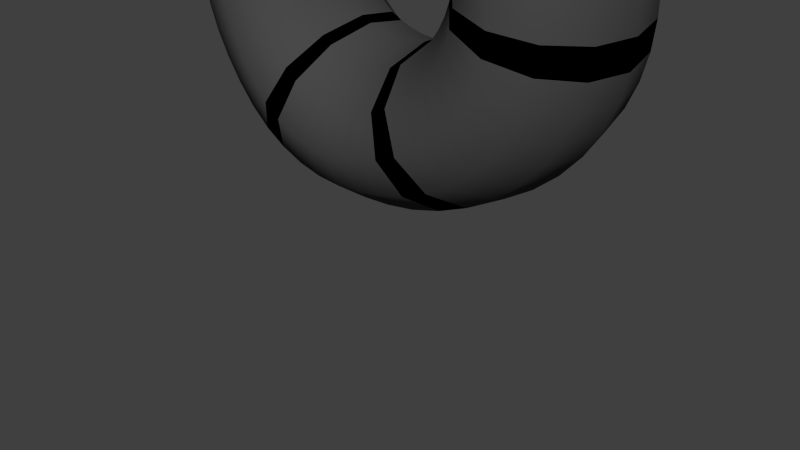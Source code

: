 # Source: LLTailSegment.blend  (saved by Blender 2.76.0; exported with 4.5.12 LTS)
import bpy
from mathutils import Matrix  # noqa: F401  (used for matrix-valued properties, if any)

bpy.ops.wm.read_factory_settings(use_empty=True)
scene = bpy.context.scene
scene.name = 'Scene'

# ---- collections
col_collection_1 = bpy.data.collections.new('Collection 1'); scene.collection.children.link(col_collection_1)

# ---- materials (node trees are filled in below, after node groups)
mat_lltail1 = bpy.data.materials.new('LLTail1')
mat_lltail1.alpha_threshold = 0.0
mat_lltail1.use_transparent_shadow = False
mat_lltail1.diffuse_color = (0.06681, 0.06681, 0.06681, 1.0)
mat_lltail1.roughness = 0.5
mat_lltail2 = bpy.data.materials.new('LLTail2')
mat_lltail2.alpha_threshold = 0.0
mat_lltail2.use_transparent_shadow = False
mat_lltail2.diffuse_color = (0.0, 0.0, 0.0, 1.0)
mat_lltail2.roughness = 0.5

# ---- material node trees

# ---- world
world_world = bpy.data.worlds.new('World'); scene.world = world_world
world_world.color = (0.05088, 0.05088, 0.05088)
world_world.use_sun_shadow = False
world_world.sun_shadow_jitter_overblur = 0.0
world_world.cycles.sampling_method = 'MANUAL'
world_world.cycles.sample_map_resolution = 256

# ---- meshes
me_torus = bpy.data.meshes.new('Torus')
me_torus.from_pydata([(1.51, -0.06606, -2.14e-09), (1.453, -0.06593, 0.1877), (1.288, -0.06677, 0.3348), (1.044, -0.06937, 0.3996), (0.7871, -0.07296, 0.3539), (0.5972, -0.0724, 0.205), (0.5292, -0.07097, -2.392e-09), (0.5972, -0.0724, -0.205), (0.7871, -0.07296, -0.3539), (1.044, -0.06937, -0.3996), (1.288, -0.06677, -0.3348), (1.453, -0.06593, -0.1877), (1.503, 0.1265, 1.738e-09), (1.443, 0.1189, 0.1919), (1.276, 0.09844, 0.3393), (1.036, 0.06585, 0.4034), (0.7841, 0.03028, 0.3564), (0.5969, 0.006337, 0.2064), (0.5295, -0.001358, -5.395e-09), (0.5969, 0.006337, -0.2064), (0.7841, 0.03028, -0.3564), (1.036, 0.06585, -0.4034), (1.276, 0.09844, -0.3393), (1.443, 0.1189, -0.1919), (1.473, 0.3328, 7.577e-09), (1.412, 0.3153, 0.1964), (1.244, 0.2662, 0.3441), (1.012, 0.2013, 0.4074), (0.7669, 0.1334, 0.3591), (0.585, 0.08501, 0.2078), (0.5191, 0.06823, -5.239e-09), (0.585, 0.08501, -0.2078), (0.7669, 0.1334, -0.3591), (1.012, 0.2013, -0.4074), (1.244, 0.2662, -0.3441), (1.412, 0.3153, -0.1964), (1.414, 0.5434, 1.277e-08), (1.355, 0.5165, 0.199), (1.196, 0.4419, 0.3493), (0.9693, 0.337, 0.4121), (0.7352, 0.2367, 0.3624), (0.5611, 0.164, 0.2093), (0.4978, 0.1383, 4.345e-10), (0.5611, 0.164, -0.2093), (0.7352, 0.2367, -0.3624), (0.9693, 0.337, -0.4121), (1.196, 0.4419, -0.3493), (1.355, 0.5165, -0.199), (1.326, 0.7486, 1.792e-08), (1.273, 0.7139, 0.2003), (1.125, 0.6166, 0.3532), (0.9113, 0.4788, 0.417), (0.6883, 0.3402, 0.3656), (0.5247, 0.2433, 0.2112), (0.4651, 0.2084, 1.447e-09), (0.5247, 0.2433, -0.2112), (0.6883, 0.3402, -0.3656), (0.9113, 0.4788, -0.417), (1.125, 0.6166, -0.3532), (1.273, 0.7139, -0.2003), (1.21, 0.9389, 2.119e-08), (1.163, 0.8976, 0.2006), (1.029, 0.7812, 0.355), (0.8341, 0.6148, 0.4201), (0.6279, 0.4429, 0.3688), (0.476, 0.3207, 0.2134), (0.4209, 0.2768, 3.231e-09), (0.476, 0.3207, -0.2134), (0.6279, 0.4429, -0.3688), (0.8341, 0.6148, -0.4201), (1.029, 0.7812, -0.355), (1.163, 0.8976, -0.2006), (1.073, 1.105, 2.632e-08), (1.031, 1.059, 0.2002), (0.912, 0.9272, 0.3549), (0.7388, 0.7375, 0.4212), (0.5545, 0.5399, 0.3715), (0.4158, 0.3933, 0.2155), (0.3657, 0.3413, 1.592e-08), (0.4158, 0.3933, -0.2155), (0.5545, 0.5399, -0.3715), (0.7388, 0.7375, -0.4212), (0.912, 0.9272, -0.3549), (1.031, 1.059, -0.2002), (0.9195, 1.243, 2.68e-08), (0.8828, 1.192, 0.1992), (0.7791, 1.049, 0.3536), (0.6283, 0.8418, 0.4204), (0.4685, 0.6232, 0.3725), (0.3462, 0.4593, 0.2173), (0.3012, 0.3991, 2.38e-08), (0.3462, 0.4593, -0.2173), (0.4685, 0.6232, -0.3725), (0.6283, 0.8418, -0.4204), (0.7791, 1.049, -0.3536), (0.8828, 1.192, -0.1992), (0.7517, 1.35, 3.696e-08), (0.7208, 1.297, 0.1975), (0.6339, 1.145, 0.3511), (0.5071, 0.9242, 0.4183), (0.3719, 0.6903, 0.372), (0.2692, 0.5128, 0.2175), (0.2314, 0.4474, 1.729e-08), (0.2692, 0.5128, -0.2175), (0.3719, 0.6903, -0.372), (0.5071, 0.9242, -0.4183), (0.6339, 1.145, -0.3511), (0.7208, 1.297, -0.1975), (0.5729, 1.427, 5.593e-08), (0.5484, 1.372, 0.1955), (0.4782, 1.215, 0.3479), (0.3762, 0.9849, 0.4155), (0.2676, 0.7395, 0.37), (0.1873, 0.5523, 0.2162), (0.1583, 0.4833, 2.786e-10), (0.1873, 0.5523, -0.2162), (0.2676, 0.7395, -0.37), (0.3762, 0.9849, -0.4155), (0.4782, 1.215, -0.3479), (0.5484, 1.372, -0.1955), (0.3859, 1.476, 5.014e-08), (0.3673, 1.42, 0.1933), (0.315, 1.259, 0.3444), (0.2382, 1.023, 0.4124), (0.1591, 0.7698, 0.3665), (0.1033, 0.5777, 0.2137), (0.08379, 0.5071, -4.467e-09), (0.1033, 0.5777, -0.2137), (0.1591, 0.7698, -0.3665), (0.2382, 1.023, -0.4124), (0.315, 1.259, -0.3444), (0.3673, 1.42, -0.1933), (0.191, 1.5, 3.738e-08), (0.179, 1.442, 0.1922), (0.1444, 1.279, 0.3417), (0.09553, 1.039, 0.4084), (0.04947, 0.7818, 0.3617), (0.01971, 0.5892, 0.2101), (0.009828, 0.5189, 6.166e-09), (0.01971, 0.5892, -0.2101), (0.04947, 0.7818, -0.3617), (0.09553, 1.039, -0.4084), (0.1444, 1.279, -0.3417), (0.179, 1.442, -0.1922), (-0.01377, 1.503, 3.991e-08), (-0.01785, 1.442, 0.1925), (-0.03031, 1.274, 0.3394), (-0.04691, 1.033, 0.4032), (-0.05839, 0.7772, 0.3557), (-0.06206, 0.588, 0.2059), (-0.06243, 0.5196, 6.299e-09), (-0.06206, 0.588, -0.2059), (-0.05839, 0.7772, -0.3557), (-0.04691, 1.033, -0.4032), (-0.03031, 1.274, -0.3394), (-0.01785, 1.442, -0.1925), (-0.2249, 1.482, 4.099e-08), (-0.2182, 1.418, 0.1932), (-0.2033, 1.247, 0.3372), (-0.1851, 1.007, 0.3972), (-0.1623, 0.7583, 0.3493), (-0.1409, 0.5756, 0.2016), (-0.1323, 0.5102, -3.247e-09), (-0.1409, 0.5756, -0.2016), (-0.1623, 0.7583, -0.3493), (-0.1851, 1.007, -0.3972), (-0.2033, 1.247, -0.3372), (-0.2182, 1.418, -0.1932), (-0.4331, 1.434, 3.732e-08), (-0.417, 1.372, 0.1924), (-0.3738, 1.202, 0.3347), (-0.3181, 0.9671, 0.3914), (-0.2617, 0.7278, 0.3432), (-0.2168, 0.5533, 0.1978), (-0.1999, 0.4914, 4.943e-09), (-0.2168, 0.5533, -0.1978), (-0.2617, 0.7278, -0.3432), (-0.3181, 0.9671, -0.3914), (-0.3738, 1.202, -0.3347), (-0.417, 1.372, -0.1924), (-0.6259, 1.358, 3.453e-08), (-0.6025, 1.3, 0.1895), (-0.5379, 1.14, 0.3308), (-0.4474, 0.9153, 0.3864), (-0.3573, 0.6872, 0.3381), (-0.2903, 0.522, 0.1949), (-0.2655, 0.4638, 1.21e-08), (-0.2903, 0.522, -0.1949), (-0.3573, 0.6872, -0.3381), (-0.4474, 0.9153, -0.3864), (-0.5379, 1.14, -0.3308), (-0.6025, 1.3, -0.1895), (-0.7972, 1.26, 3.758e-08), (-0.7679, 1.207, 0.1856), (-0.6866, 1.06, 0.3257), (-0.5712, 0.8517, 0.382), (-0.4499, 0.6374, 0.3343), (-0.361, 0.4826, 0.1929), (-0.3285, 0.4281, 7.273e-09), (-0.361, 0.4826, -0.1929), (-0.4499, 0.6374, -0.3343), (-0.5712, 0.8517, -0.382), (-0.6866, 1.06, -0.3257), (-0.7679, 1.207, -0.1856), (-0.9466, 1.144, 4.336e-08), (-0.9126, 1.097, 0.1818), (-0.8173, 0.9636, 0.3203), (-0.6804, 0.7744, 0.3775), (-0.5366, 0.5789, 0.3315), (-0.4271, 0.436, 0.1915), (-0.3875, 0.3855, 6.706e-10), (-0.4271, 0.436, -0.1915), (-0.5366, 0.5789, -0.3315), (-0.6804, 0.7744, -0.3775), (-0.8173, 0.9636, -0.3203), (-0.9126, 1.097, -0.1818), (-1.075, 1.013, 3.598e-08), (-1.037, 0.9713, 0.1786), (-0.9296, 0.8537, 0.3157), (-0.774, 0.6851, 0.3734), (-0.6093, 0.5114, 0.3282), (-0.4851, 0.3845, 0.1901), (-0.4392, 0.3388, -5.258e-09), (-0.4851, 0.3845, -0.1901), (-0.6093, 0.5114, -0.3282), (-0.774, 0.6851, -0.3734), (-0.9296, 0.8537, -0.3157), (-1.037, 0.9713, -0.1786), (-1.185, 0.8693, 2.355e-08), (-1.143, 0.8332, 0.1764), (-1.024, 0.7313, 0.3122), (-0.8507, 0.5858, 0.3695), (-0.6674, 0.4369, 0.3245), (-0.5305, 0.3291, 0.1879), (-0.4804, 0.2903, -6.515e-09), (-0.5305, 0.3291, -0.1879), (-0.6674, 0.4369, -0.3245), (-0.8507, 0.5858, -0.3695), (-1.024, 0.7313, -0.3122), (-1.143, 0.8332, -0.1764), (-1.277, 0.7138, 1.801e-08), (-1.23, 0.6836, 0.1754), (-1.099, 0.5988, 0.3097), (-0.9106, 0.4788, 0.366), (-0.7121, 0.3572, 0.3208), (-0.5652, 0.2702, 0.1853), (-0.5118, 0.2392, 2.341e-09), (-0.5652, 0.2702, -0.1853), (-0.7121, 0.3572, -0.3208), (-0.9106, 0.4788, -0.366), (-1.099, 0.5988, -0.3097), (-1.23, 0.6836, -0.1754), (-1.35, 0.5488, 1.384e-08), (-1.298, 0.5249, 0.1757), (-1.156, 0.4587, 0.3085), (-0.9546, 0.3659, 0.3631), (-0.7445, 0.273, 0.3175), (-0.5904, 0.2076, 0.1827), (-0.5349, 0.1846, 5.621e-09), (-0.5904, 0.2076, -0.1827), (-0.7445, 0.273, -0.3175), (-0.9546, 0.3659, -0.3631), (-1.156, 0.4587, -0.3085), (-1.298, 0.5249, -0.1757), (-1.405, 0.3742, 9.45e-09), (-1.349, 0.3578, 0.177), (-1.196, 0.3121, 0.3084), (-0.9838, 0.248, 0.3609), (-0.7656, 0.1848, 0.3146), (-0.6068, 0.1416, 0.1807), (-0.55, 0.1268, 2.56e-09), (-0.6068, 0.1416, -0.1807), (-0.7656, 0.1848, -0.3146), (-0.9838, 0.248, -0.3609), (-1.196, 0.3121, -0.3084), (-1.349, 0.3578, -0.177), (-1.442, 0.1897, 4.816e-09), (-1.382, 0.1815, 0.1782), (-1.22, 0.1588, 0.3091), (-0.9993, 0.1258, 0.3594), (-0.7763, 0.09329, 0.3125), (-0.6151, 0.07332, 0.1797), (-0.5567, 0.06701, 2.587e-09), (-0.6151, 0.07332, -0.1797), (-0.7763, 0.09329, -0.3125), (-0.9993, 0.1258, -0.3594), (-1.22, 0.1588, -0.3091), (-1.382, 0.1815, -0.1782), (-1.454, 1.173e-07, 5.056e-11), (-1.394, -1.159e-05, 0.1786), (-1.229, -0.0003645, 0.3096), (-1.003, -0.0007719, 0.3587), (-0.7778, -0.001065, 0.3116), (-0.6138, 0.001391, 0.1796), (-0.5537, 0.003238, 9.544e-10), (-0.6138, 0.00139, -0.1796), (-0.7778, -0.001065, -0.3116), (-1.003, -0.000772, -0.3587), (-1.229, -0.0003646, -0.3096), (-1.394, -1.162e-05, -0.1786), (-1.442, -0.1898, -4.717e-09), (-1.382, -0.182, 0.1786), (-1.218, -0.1605, 0.3098), (-0.9936, -0.1308, 0.3586), (-0.7677, -0.09963, 0.3113), (-0.6004, -0.07746, 0.1793), (-0.5403, -0.06877, -4.022e-09), (-0.6004, -0.07746, -0.1793), (-0.7677, -0.09963, -0.3113), (-0.9936, -0.1308, -0.3586), (-1.218, -0.1605, -0.3098), (-1.382, -0.182, -0.1786), (-1.405, -0.3764, -9.404e-09), (-1.347, -0.3608, 0.1786), (-1.186, -0.3184, 0.3101), (-0.9671, -0.2603, 0.3585), (-0.741, -0.2032, 0.3102), (-0.5766, -0.1609, 0.1784), (-0.5188, -0.1457, -7.542e-09), (-0.5766, -0.1609, -0.1784), (-0.741, -0.2032, -0.3102), (-0.9671, -0.2603, -0.3585), (-1.186, -0.3184, -0.3101), (-1.347, -0.3608, -0.1786), (-1.344, -0.5567, -1.393e-08), (-1.287, -0.534, 0.1791), (-1.133, -0.4715, 0.3106), (-0.9167, -0.3878, 0.3575), (-0.7003, -0.3049, 0.3085), (-0.5456, -0.2432, 0.1774), (-0.4905, -0.2213, -9.447e-09), (-0.5456, -0.2432, -0.1774), (-0.7003, -0.3049, -0.3085), (-0.9167, -0.3878, -0.3575), (-1.133, -0.4715, -0.3106), (-1.287, -0.534, -0.1791), (-1.258, -0.7298, -1.828e-08), (-1.204, -0.6998, 0.1803), (-1.053, -0.6184, 0.3107), (-0.8478, -0.5086, 0.3558), (-0.6509, -0.3992, 0.3072), (-0.5085, -0.3199, 0.1766), (-0.4571, -0.2915, -1.669e-08), (-0.5085, -0.3199, -0.1766), (-0.6509, -0.3992, -0.3072), (-0.8478, -0.5086, -0.3558), (-1.053, -0.6184, -0.3107), (-1.204, -0.6998, -0.1803), (-1.144, -0.8918, -2.235e-08), (-1.092, -0.8543, 0.1804), (-0.9528, -0.7536, 0.3092), (-0.7722, -0.6186, 0.3546), (-0.5945, -0.4848, 0.3063), (-0.4653, -0.3884, 0.176), (-0.4186, -0.3538, -1.51e-08), (-0.4653, -0.3884, -0.176), (-0.5945, -0.4848, -0.3063), (-0.7722, -0.6186, -0.3546), (-0.9528, -0.7536, -0.3092), (-1.092, -0.8543, -0.1804), (-1.009, -1.033, -2.592e-08), (-0.9645, -0.9899, 0.1786), (-0.8468, -0.8736, 0.3071), (-0.6891, -0.7172, 0.3539), (-0.531, -0.5616, 0.3059), (-0.416, -0.4493, 0.1757), (-0.3744, -0.4087, 3.906e-09), (-0.416, -0.4493, -0.1757), (-0.531, -0.5616, -0.3059), (-0.6891, -0.7172, -0.3539), (-0.8468, -0.8736, -0.3071), (-0.9645, -0.9899, -0.1786), (-0.8669, -1.154, -2.896e-08), (-0.8307, -1.107, 0.1763), (-0.7322, -0.979, 0.3056), (-0.5965, -0.8038, 0.3535), (-0.4597, -0.6291, 0.3055), (-0.3603, -0.5026, 0.1756), (-0.3244, -0.4567, 7.417e-09), (-0.3603, -0.5026, -0.1756), (-0.4597, -0.6291, -0.3055), (-0.5965, -0.8038, -0.3535), (-0.7322, -0.979, -0.3056), (-0.8307, -1.107, -0.1763), (-0.7126, -1.259, -3.317e-08), (-0.6845, -1.208, 0.1748), (-0.6057, -1.069, 0.3047), (-0.4937, -0.8774, 0.353), (-0.3803, -0.6863, 0.3049), (-0.2983, -0.5479, 0.1753), (-0.2686, -0.4975, -6.139e-09), (-0.2983, -0.5479, -0.1753), (-0.3803, -0.6863, -0.3049), (-0.4937, -0.8774, -0.353), (-0.6057, -1.069, -0.3047), (-0.6845, -1.208, -0.1748), (-0.5444, -1.342, -3.607e-08), (-0.5239, -1.289, 0.1736), (-0.4654, -1.142, 0.3035), (-0.3811, -0.9367, 0.352), (-0.294, -0.7323, 0.3038), (-0.2309, -0.5845, 0.1748), (-0.2081, -0.5306, -1.324e-08), (-0.2309, -0.5845, -0.1748), (-0.294, -0.7323, -0.3038), (-0.3811, -0.9367, -0.352), (-0.4654, -1.142, -0.3035), (-0.5239, -1.289, -0.1736), (-0.3673, -1.402, -3.755e-08), (-0.3536, -1.347, 0.1726), (-0.3153, -1.194, 0.3016), (-0.2605, -0.9801, 0.3501), (-0.2029, -0.7662, 0.3025), (-0.1602, -0.6116, 0.1742), (-0.1447, -0.5551, -1.306e-08), (-0.1602, -0.6116, -0.1742), (-0.2029, -0.7662, -0.3025), (-0.2605, -0.9801, -0.3501), (-0.3153, -1.194, -0.3016), (-0.3536, -1.347, -0.1726), (-0.188, -1.436, -3.761e-08), (-0.1811, -1.38, 0.1713), (-0.163, -1.224, 0.2991), (-0.137, -1.006, 0.3476), (-0.1097, -0.7877, 0.3012), (-0.0886, -0.6286, 0.1736), (-0.08087, -0.5705, -1.031e-08), (-0.0886, -0.6286, -0.1736), (-0.1097, -0.7877, -0.3012), (-0.137, -1.006, -0.3476), (-0.163, -1.224, -0.2991), (-0.1811, -1.38, -0.1713), (-0.01132, -1.446, -3.625e-08), (-0.01213, -1.39, 0.1702), (-0.01364, -1.233, 0.2968), (-0.01563, -1.016, 0.3451), (-0.01768, -0.7966, 0.3), (-0.01866, -0.6355, 0.1733), (-0.01885, -0.5766, -1.282e-08), (-0.01866, -0.6355, -0.1733), (-0.01768, -0.7966, -0.3), (-0.01563, -1.016, -0.3451), (-0.01364, -1.233, -0.2968), (-0.01213, -1.39, -0.1702), (0.1584, -1.435, -3.596e-08), (0.1507, -1.379, 0.1695), (0.1294, -1.224, 0.2955), (0.1, -1.01, 0.3436), (0.07017, -0.7929, 0.2994), (0.04865, -0.6324, 0.1732), (0.04119, -0.5738, -1.431e-08), (0.04865, -0.6324, -0.1732), (0.07017, -0.7929, -0.2994), (0.1, -1.01, -0.3436), (0.1294, -1.224, -0.2955), (0.1507, -1.379, -0.1695), (0.3223, -1.405, -3.52e-08), (0.3075, -1.35, 0.1704), (0.2667, -1.198, 0.2965), (0.2105, -0.9885, 0.3444), (0.1542, -0.7758, 0.2996), (0.1146, -0.6188, 0.1726), (0.1009, -0.5628, -1.403e-08), (0.1146, -0.6188, -0.1726), (0.1542, -0.7758, -0.2996), (0.2105, -0.9885, -0.3444), (0.2667, -1.198, -0.2965), (0.3075, -1.35, -0.1704), (0.4885, -1.357, -3.396e-08), (0.466, -1.303, 0.1736), (0.4047, -1.154, 0.3009), (0.321, -0.9503, 0.3479), (0.2382, -0.7442, 0.3009), (0.1802, -0.5966, 0.1725), (0.1606, -0.5441, -1.357e-08), (0.1802, -0.5966, -0.1725), (0.2382, -0.7442, -0.3009), (0.321, -0.9503, -0.3479), (0.4047, -1.154, -0.3009), (0.466, -1.303, -0.1736), (0.6639, -1.284, -3.209e-08), (0.6332, -1.231, 0.1784), (0.5491, -1.088, 0.3073), (0.4355, -0.8941, 0.3534), (0.3235, -0.7031, 0.3045), (0.2462, -0.5663, 0.1736), (0.2199, -0.5178, -1.292e-08), (0.2462, -0.5663, -0.1736), (0.3235, -0.7031, -0.3045), (0.4355, -0.8941, -0.3534), (0.5491, -1.088, -0.3073), (0.6332, -1.231, -0.1784), (0.8439, -1.181, -2.947e-08), (0.8036, -1.132, 0.1821), (0.6963, -1.001, 0.313), (0.5512, -0.8278, 0.3604), (0.409, -0.6544, 0.3102), (0.3114, -0.5288, 0.1764), (0.278, -0.484, -4.288e-09), (0.3114, -0.5288, -0.1764), (0.409, -0.6544, -0.3102), (0.5512, -0.8278, -0.3604), (0.6963, -1.001, -0.313), (0.8036, -1.132, -0.1821), (1.014, -1.052, -3.9e-08), (0.9663, -1.011, 0.1834), (0.838, -0.9022, 0.3172), (0.6638, -0.7533, 0.3679), (0.4922, -0.5986, 0.3175), (0.374, -0.4845, 0.181), (0.3332, -0.4433, 8.416e-09), (0.374, -0.4845, -0.181), (0.4922, -0.5986, -0.3175), (0.6638, -0.7533, -0.3679), (0.838, -0.9022, -0.3172), (0.9663, -1.011, -0.1834), (1.162, -0.9082, -3.222e-08), (1.11, -0.877, 0.183), (0.968, -0.7916, 0.3204), (0.7694, -0.668, 0.3752), (0.5708, -0.5345, 0.3258), (0.4323, -0.433, 0.1867), (0.3838, -0.3957, 1.267e-08), (0.4323, -0.433, -0.1867), (0.5708, -0.5345, -0.3258), (0.7694, -0.668, -0.3752), (0.968, -0.7916, -0.3204), (1.11, -0.877, -0.183), (1.285, -0.7543, -5.269e-09), (1.231, -0.7318, 0.1826), (1.08, -0.6674, 0.3232), (0.863, -0.5702, 0.3818), (0.6423, -0.4602, 0.3343), (0.4845, -0.3736, 0.1926), (0.4285, -0.3412, 7.689e-09), (0.4845, -0.3736, -0.1926), (0.6423, -0.4602, -0.3343), (0.863, -0.5702, -0.3818), (1.08, -0.6674, -0.3232), (1.231, -0.7318, -0.1826), (1.379, -0.5923, -2.288e-08), (1.325, -0.5768, 0.1823), (1.169, -0.5314, 0.3252), (0.941, -0.4594, 0.3876), (0.7027, -0.3747, 0.3417), (0.5284, -0.3052, 0.1975), (0.4666, -0.279, 5.204e-10), (0.5284, -0.3052, -0.1975), (0.7027, -0.3747, -0.3417), (0.941, -0.4594, -0.3876), (1.169, -0.5314, -0.3252), (1.325, -0.5768, -0.1823), (1.446, -0.4252, -4.585e-08), (1.392, -0.4148, 0.1827), (1.234, -0.3844, 0.3276), (0.9991, -0.3364, 0.3925), (0.7475, -0.2786, 0.3473), (0.5627, -0.23, 0.201), (0.4974, -0.2112, -1.029e-09), (0.5627, -0.23, -0.201), (0.7475, -0.2786, -0.3473), (0.9991, -0.3364, -0.3925), (1.234, -0.3844, -0.3276), (1.392, -0.4148, -0.1827), (1.49, -0.25, -2.173e-08), (1.435, -0.2448, 0.1845), (1.274, -0.2289, 0.3309), (1.033, -0.2048, 0.3963), (0.775, -0.1763, 0.351), (0.5858, -0.1515, 0.2033), (0.5185, -0.1411, 1.412e-09), (0.5858, -0.1515, -0.2033), (0.775, -0.1763, -0.351), (1.033, -0.2048, -0.3963), (1.274, -0.2289, -0.3309), (1.435, -0.2448, -0.1845)], [], [(0, 12, 13, 1), (1, 13, 14, 2), (2, 14, 15, 3), (3, 15, 16, 4), (4, 16, 17, 5), (5, 17, 18, 6), (6, 18, 19, 7), (7, 19, 20, 8), (8, 20, 21, 9), (9, 21, 22, 10), (10, 22, 23, 11), (0, 11, 23, 12), (12, 24, 25, 13), (13, 25, 26, 14), (14, 26, 27, 15), (15, 27, 28, 16), (16, 28, 29, 17), (17, 29, 30, 18), (18, 30, 31, 19), (19, 31, 32, 20), (20, 32, 33, 21), (21, 33, 34, 22), (22, 34, 35, 23), (23, 35, 24, 12), (24, 36, 37, 25), (25, 37, 38, 26), (26, 38, 39, 27), (27, 39, 40, 28), (28, 40, 41, 29), (29, 41, 42, 30), (30, 42, 43, 31), (31, 43, 44, 32), (32, 44, 45, 33), (33, 45, 46, 34), (34, 46, 47, 35), (35, 47, 36, 24), (36, 48, 49, 37), (37, 49, 50, 38), (38, 50, 51, 39), (39, 51, 52, 40), (40, 52, 53, 41), (41, 53, 54, 42), (42, 54, 55, 43), (43, 55, 56, 44), (44, 56, 57, 45), (45, 57, 58, 46), (46, 58, 59, 47), (47, 59, 48, 36), (48, 60, 61, 49), (49, 61, 62, 50), (50, 62, 63, 51), (51, 63, 64, 52), (52, 64, 65, 53), (53, 65, 66, 54), (54, 66, 67, 55), (55, 67, 68, 56), (56, 68, 69, 57), (57, 69, 70, 58), (58, 70, 71, 59), (59, 71, 60, 48), (60, 72, 73, 61), (61, 73, 74, 62), (62, 74, 75, 63), (63, 75, 76, 64), (64, 76, 77, 65), (65, 77, 78, 66), (66, 78, 79, 67), (67, 79, 80, 68), (68, 80, 81, 69), (69, 81, 82, 70), (70, 82, 83, 71), (71, 83, 72, 60), (72, 84, 85, 73), (73, 85, 86, 74), (74, 86, 87, 75), (75, 87, 88, 76), (76, 88, 89, 77), (77, 89, 90, 78), (78, 90, 91, 79), (79, 91, 92, 80), (80, 92, 93, 81), (81, 93, 94, 82), (82, 94, 95, 83), (83, 95, 84, 72), (84, 96, 97, 85), (85, 97, 98, 86), (86, 98, 99, 87), (87, 99, 100, 88), (88, 100, 101, 89), (89, 101, 102, 90), (90, 102, 103, 91), (91, 103, 104, 92), (92, 104, 105, 93), (93, 105, 106, 94), (94, 106, 107, 95), (95, 107, 96, 84), (96, 108, 109, 97), (97, 109, 110, 98), (98, 110, 111, 99), (99, 111, 112, 100), (100, 112, 113, 101), (101, 113, 114, 102), (102, 114, 115, 103), (103, 115, 116, 104), (104, 116, 117, 105), (105, 117, 118, 106), (106, 118, 119, 107), (107, 119, 108, 96), (108, 120, 121, 109), (109, 121, 122, 110), (110, 122, 123, 111), (111, 123, 124, 112), (112, 124, 125, 113), (113, 125, 126, 114), (114, 126, 127, 115), (115, 127, 128, 116), (116, 128, 129, 117), (117, 129, 130, 118), (118, 130, 131, 119), (119, 131, 120, 108), (120, 132, 133, 121), (121, 133, 134, 122), (122, 134, 135, 123), (123, 135, 136, 124), (124, 136, 137, 125), (125, 137, 138, 126), (126, 138, 139, 127), (127, 139, 140, 128), (128, 140, 141, 129), (129, 141, 142, 130), (130, 142, 143, 131), (131, 143, 132, 120), (132, 144, 145, 133), (133, 145, 146, 134), (134, 146, 147, 135), (135, 147, 148, 136), (136, 148, 149, 137), (137, 149, 150, 138), (138, 150, 151, 139), (139, 151, 152, 140), (140, 152, 153, 141), (141, 153, 154, 142), (142, 154, 155, 143), (143, 155, 144, 132), (144, 156, 157, 145), (145, 157, 158, 146), (146, 158, 159, 147), (147, 159, 160, 148), (148, 160, 161, 149), (149, 161, 162, 150), (150, 162, 163, 151), (151, 163, 164, 152), (152, 164, 165, 153), (153, 165, 166, 154), (154, 166, 167, 155), (155, 167, 156, 144), (156, 168, 169, 157), (157, 169, 170, 158), (158, 170, 171, 159), (159, 171, 172, 160), (160, 172, 173, 161), (161, 173, 174, 162), (162, 174, 175, 163), (163, 175, 176, 164), (164, 176, 177, 165), (165, 177, 178, 166), (166, 178, 179, 167), (167, 179, 168, 156), (168, 180, 181, 169), (169, 181, 182, 170), (170, 182, 183, 171), (171, 183, 184, 172), (172, 184, 185, 173), (173, 185, 186, 174), (174, 186, 187, 175), (175, 187, 188, 176), (176, 188, 189, 177), (177, 189, 190, 178), (178, 190, 191, 179), (179, 191, 180, 168), (180, 192, 193, 181), (181, 193, 194, 182), (182, 194, 195, 183), (183, 195, 196, 184), (184, 196, 197, 185), (185, 197, 198, 186), (186, 198, 199, 187), (187, 199, 200, 188), (188, 200, 201, 189), (189, 201, 202, 190), (190, 202, 203, 191), (191, 203, 192, 180), (192, 204, 205, 193), (193, 205, 206, 194), (194, 206, 207, 195), (195, 207, 208, 196), (196, 208, 209, 197), (197, 209, 210, 198), (198, 210, 211, 199), (199, 211, 212, 200), (200, 212, 213, 201), (201, 213, 214, 202), (202, 214, 215, 203), (203, 215, 204, 192), (204, 216, 217, 205), (205, 217, 218, 206), (206, 218, 219, 207), (207, 219, 220, 208), (208, 220, 221, 209), (209, 221, 222, 210), (210, 222, 223, 211), (211, 223, 224, 212), (212, 224, 225, 213), (213, 225, 226, 214), (214, 226, 227, 215), (215, 227, 216, 204), (216, 228, 229, 217), (217, 229, 230, 218), (218, 230, 231, 219), (219, 231, 232, 220), (220, 232, 233, 221), (221, 233, 234, 222), (222, 234, 235, 223), (223, 235, 236, 224), (224, 236, 237, 225), (225, 237, 238, 226), (226, 238, 239, 227), (227, 239, 228, 216), (228, 240, 241, 229), (229, 241, 242, 230), (230, 242, 243, 231), (231, 243, 244, 232), (232, 244, 245, 233), (233, 245, 246, 234), (234, 246, 247, 235), (235, 247, 248, 236), (236, 248, 249, 237), (237, 249, 250, 238), (238, 250, 251, 239), (239, 251, 240, 228), (240, 252, 253, 241), (241, 253, 254, 242), (242, 254, 255, 243), (243, 255, 256, 244), (244, 256, 257, 245), (245, 257, 258, 246), (246, 258, 259, 247), (247, 259, 260, 248), (248, 260, 261, 249), (249, 261, 262, 250), (250, 262, 263, 251), (251, 263, 252, 240), (252, 264, 265, 253), (253, 265, 266, 254), (254, 266, 267, 255), (255, 267, 268, 256), (256, 268, 269, 257), (257, 269, 270, 258), (258, 270, 271, 259), (259, 271, 272, 260), (260, 272, 273, 261), (261, 273, 274, 262), (262, 274, 275, 263), (263, 275, 264, 252), (264, 276, 277, 265), (265, 277, 278, 266), (266, 278, 279, 267), (267, 279, 280, 268), (268, 280, 281, 269), (269, 281, 282, 270), (270, 282, 283, 271), (271, 283, 284, 272), (272, 284, 285, 273), (273, 285, 286, 274), (274, 286, 287, 275), (275, 287, 276, 264), (276, 288, 289, 277), (277, 289, 290, 278), (278, 290, 291, 279), (279, 291, 292, 280), (280, 292, 293, 281), (281, 293, 294, 282), (282, 294, 295, 283), (283, 295, 296, 284), (284, 296, 297, 285), (285, 297, 298, 286), (286, 298, 299, 287), (287, 299, 288, 276), (288, 300, 301, 289), (289, 301, 302, 290), (290, 302, 303, 291), (291, 303, 304, 292), (292, 304, 305, 293), (293, 305, 306, 294), (294, 306, 307, 295), (295, 307, 308, 296), (296, 308, 309, 297), (297, 309, 310, 298), (298, 310, 311, 299), (299, 311, 300, 288), (300, 312, 313, 301), (301, 313, 314, 302), (302, 314, 315, 303), (303, 315, 316, 304), (304, 316, 317, 305), (305, 317, 318, 306), (306, 318, 319, 307), (307, 319, 320, 308), (308, 320, 321, 309), (309, 321, 322, 310), (310, 322, 323, 311), (311, 323, 312, 300), (312, 324, 325, 313), (313, 325, 326, 314), (314, 326, 327, 315), (315, 327, 328, 316), (316, 328, 329, 317), (317, 329, 330, 318), (318, 330, 331, 319), (319, 331, 332, 320), (320, 332, 333, 321), (321, 333, 334, 322), (322, 334, 335, 323), (323, 335, 324, 312), (324, 336, 337, 325), (325, 337, 338, 326), (326, 338, 339, 327), (327, 339, 340, 328), (328, 340, 341, 329), (329, 341, 342, 330), (330, 342, 343, 331), (331, 343, 344, 332), (332, 344, 345, 333), (333, 345, 346, 334), (334, 346, 347, 335), (335, 347, 336, 324), (336, 348, 349, 337), (337, 349, 350, 338), (338, 350, 351, 339), (339, 351, 352, 340), (340, 352, 353, 341), (341, 353, 354, 342), (342, 354, 355, 343), (343, 355, 356, 344), (344, 356, 357, 345), (345, 357, 358, 346), (346, 358, 359, 347), (347, 359, 348, 336), (348, 360, 361, 349), (349, 361, 362, 350), (350, 362, 363, 351), (351, 363, 364, 352), (352, 364, 365, 353), (353, 365, 366, 354), (354, 366, 367, 355), (355, 367, 368, 356), (356, 368, 369, 357), (357, 369, 370, 358), (358, 370, 371, 359), (359, 371, 360, 348), (360, 372, 373, 361), (361, 373, 374, 362), (362, 374, 375, 363), (363, 375, 376, 364), (364, 376, 377, 365), (365, 377, 378, 366), (366, 378, 379, 367), (367, 379, 380, 368), (368, 380, 381, 369), (369, 381, 382, 370), (370, 382, 383, 371), (371, 383, 372, 360), (372, 384, 385, 373), (373, 385, 386, 374), (374, 386, 387, 375), (375, 387, 388, 376), (376, 388, 389, 377), (377, 389, 390, 378), (378, 390, 391, 379), (379, 391, 392, 380), (380, 392, 393, 381), (381, 393, 394, 382), (382, 394, 395, 383), (383, 395, 384, 372), (384, 396, 397, 385), (385, 397, 398, 386), (386, 398, 399, 387), (387, 399, 400, 388), (388, 400, 401, 389), (389, 401, 402, 390), (390, 402, 403, 391), (391, 403, 404, 392), (392, 404, 405, 393), (393, 405, 406, 394), (394, 406, 407, 395), (395, 407, 396, 384), (396, 408, 409, 397), (397, 409, 410, 398), (398, 410, 411, 399), (399, 411, 412, 400), (400, 412, 413, 401), (401, 413, 414, 402), (402, 414, 415, 403), (403, 415, 416, 404), (404, 416, 417, 405), (405, 417, 418, 406), (406, 418, 419, 407), (407, 419, 408, 396), (408, 420, 421, 409), (409, 421, 422, 410), (410, 422, 423, 411), (411, 423, 424, 412), (412, 424, 425, 413), (413, 425, 426, 414), (414, 426, 427, 415), (415, 427, 428, 416), (416, 428, 429, 417), (417, 429, 430, 418), (418, 430, 431, 419), (419, 431, 420, 408), (420, 432, 433, 421), (421, 433, 434, 422), (422, 434, 435, 423), (423, 435, 436, 424), (424, 436, 437, 425), (425, 437, 438, 426), (426, 438, 439, 427), (427, 439, 440, 428), (428, 440, 441, 429), (429, 441, 442, 430), (430, 442, 443, 431), (431, 443, 432, 420), (432, 444, 445, 433), (433, 445, 446, 434), (434, 446, 447, 435), (435, 447, 448, 436), (436, 448, 449, 437), (437, 449, 450, 438), (438, 450, 451, 439), (439, 451, 452, 440), (440, 452, 453, 441), (441, 453, 454, 442), (442, 454, 455, 443), (443, 455, 444, 432), (444, 456, 457, 445), (445, 457, 458, 446), (446, 458, 459, 447), (447, 459, 460, 448), (448, 460, 461, 449), (449, 461, 462, 450), (450, 462, 463, 451), (451, 463, 464, 452), (452, 464, 465, 453), (453, 465, 466, 454), (454, 466, 467, 455), (455, 467, 456, 444), (456, 468, 469, 457), (457, 469, 470, 458), (458, 470, 471, 459), (459, 471, 472, 460), (460, 472, 473, 461), (461, 473, 474, 462), (462, 474, 475, 463), (463, 475, 476, 464), (464, 476, 477, 465), (465, 477, 478, 466), (466, 478, 479, 467), (467, 479, 468, 456), (468, 480, 481, 469), (469, 481, 482, 470), (470, 482, 483, 471), (471, 483, 484, 472), (472, 484, 485, 473), (473, 485, 486, 474), (474, 486, 487, 475), (475, 487, 488, 476), (476, 488, 489, 477), (477, 489, 490, 478), (478, 490, 491, 479), (479, 491, 480, 468), (480, 492, 493, 481), (481, 493, 494, 482), (482, 494, 495, 483), (483, 495, 496, 484), (484, 496, 497, 485), (485, 497, 498, 486), (486, 498, 499, 487), (487, 499, 500, 488), (488, 500, 501, 489), (489, 501, 502, 490), (490, 502, 503, 491), (491, 503, 492, 480), (492, 504, 505, 493), (493, 505, 506, 494), (494, 506, 507, 495), (495, 507, 508, 496), (496, 508, 509, 497), (497, 509, 510, 498), (498, 510, 511, 499), (499, 511, 512, 500), (500, 512, 513, 501), (501, 513, 514, 502), (502, 514, 515, 503), (503, 515, 504, 492), (504, 516, 517, 505), (505, 517, 518, 506), (506, 518, 519, 507), (507, 519, 520, 508), (508, 520, 521, 509), (509, 521, 522, 510), (510, 522, 523, 511), (511, 523, 524, 512), (512, 524, 525, 513), (513, 525, 526, 514), (514, 526, 527, 515), (515, 527, 516, 504), (516, 528, 529, 517), (517, 529, 530, 518), (518, 530, 531, 519), (519, 531, 532, 520), (520, 532, 533, 521), (521, 533, 534, 522), (522, 534, 535, 523), (523, 535, 536, 524), (524, 536, 537, 525), (525, 537, 538, 526), (526, 538, 539, 527), (527, 539, 528, 516), (528, 540, 541, 529), (529, 541, 542, 530), (530, 542, 543, 531), (531, 543, 544, 532), (532, 544, 545, 533), (533, 545, 546, 534), (534, 546, 547, 535), (535, 547, 548, 536), (536, 548, 549, 537), (537, 549, 550, 538), (538, 550, 551, 539), (539, 551, 540, 528), (540, 552, 553, 541), (541, 553, 554, 542), (542, 554, 555, 543), (543, 555, 556, 544), (544, 556, 557, 545), (545, 557, 558, 546), (546, 558, 559, 547), (547, 559, 560, 548), (548, 560, 561, 549), (549, 561, 562, 550), (550, 562, 563, 551), (551, 563, 552, 540), (552, 564, 565, 553), (553, 565, 566, 554), (554, 566, 567, 555), (555, 567, 568, 556), (556, 568, 569, 557), (557, 569, 570, 558), (558, 570, 571, 559), (559, 571, 572, 560), (560, 572, 573, 561), (561, 573, 574, 562), (562, 574, 575, 563), (563, 575, 564, 552), (564, 0, 1, 565), (565, 1, 2, 566), (566, 2, 3, 567), (567, 3, 4, 568), (568, 4, 5, 569), (569, 5, 6, 570), (570, 6, 7, 571), (571, 7, 8, 572), (572, 8, 9, 573), (573, 9, 10, 574), (574, 10, 11, 575), (575, 11, 0, 564)])
me_torus.polygons.foreach_set('use_smooth', [True] * 576)
me_torus.polygons.foreach_set('material_index', [0, 0, 0, 0, 0, 0, 0, 0, 0, 0, 0, 0, 0, 0, 0, 0, 0, 0, 0, 0, 0, 0, 0, 0, 0, 0, 0, 0, 0, 0, 0, 0, 0, 0, 0, 0, 1, 1, 1, 1, 1, 1, 1, 1, 1, 1, 1, 1, 0, 0, 0, 0, 0, 0, 0, 0, 0, 0, 0, 0, 0, 0, 0, 0, 0, 0, 0, 0, 0, 0, 0, 0, 0, 0, 0, 0, 0, 0, 0, 0, 0, 0, 0, 0, 0, 0, 0, 0, 0, 0, 0, 0, 0, 0, 0, 0, 0, 0, 0, 0, 0, 0, 0, 0, 0, 0, 0, 0, 0, 0, 0, 0, 0, 0, 0, 0, 0, 0, 0, 0, 1, 1, 1, 1, 1, 1, 1, 1, 1, 1, 1, 1, 0, 0, 0, 0, 0, 0, 0, 0, 0, 0, 0, 0, 0, 0, 0, 0, 0, 0, 0, 0, 0, 0, 0, 0, 0, 0, 0, 0, 0, 0, 0, 0, 0, 0, 0, 0, 0, 0, 0, 0, 0, 0, 0, 0, 0, 0, 0, 0, 1, 1, 1, 1, 1, 1, 1, 1, 1, 1, 1, 1, 0, 0, 0, 0, 0, 0, 0, 0, 0, 0, 0, 0, 0, 0, 0, 0, 0, 0, 0, 0, 0, 0, 0, 0, 0, 0, 0, 0, 0, 0, 0, 0, 0, 0, 0, 0, 0, 0, 0, 0, 0, 0, 0, 0, 0, 0, 0, 0, 0, 0, 0, 0, 0, 0, 0, 0, 0, 0, 0, 0, 0, 0, 0, 0, 0, 0, 0, 0, 0, 0, 0, 0, 1, 1, 1, 1, 1, 1, 1, 1, 1, 1, 1, 1, 0, 0, 0, 0, 0, 0, 0, 0, 0, 0, 0, 0, 0, 0, 0, 0, 0, 0, 0, 0, 0, 0, 0, 0, 0, 0, 0, 0, 0, 0, 0, 0, 0, 0, 0, 0, 0, 0, 0, 0, 0, 0, 0, 0, 0, 0, 0, 0, 0, 0, 0, 0, 0, 0, 0, 0, 0, 0, 0, 0, 0, 0, 0, 0, 0, 0, 0, 0, 0, 0, 0, 0, 1, 1, 1, 1, 1, 1, 1, 1, 1, 1, 1, 1, 0, 0, 0, 0, 0, 0, 0, 0, 0, 0, 0, 0, 0, 0, 0, 0, 0, 0, 0, 0, 0, 0, 0, 0, 0, 0, 0, 0, 0, 0, 0, 0, 0, 0, 0, 0, 0, 0, 0, 0, 0, 0, 0, 0, 0, 0, 0, 0, 0, 0, 0, 0, 0, 0, 0, 0, 0, 0, 0, 0, 0, 0, 0, 0, 0, 0, 0, 0, 0, 0, 0, 0, 1, 1, 1, 1, 1, 1, 1, 1, 1, 1, 1, 1, 0, 0, 0, 0, 0, 0, 0, 0, 0, 0, 0, 0, 0, 0, 0, 0, 0, 0, 0, 0, 0, 0, 0, 0, 0, 0, 0, 0, 0, 0, 0, 0, 0, 0, 0, 0, 0, 0, 0, 0, 0, 0, 0, 0, 0, 0, 0, 0, 0, 0, 0, 0, 0, 0, 0, 0, 0, 0, 0, 0, 0, 0, 0, 0, 0, 0, 0, 0, 0, 0, 0, 0, 0, 0, 0, 0, 0, 0, 0, 0, 0, 0, 0, 0, 1, 1, 1, 1, 1, 1, 1, 1, 1, 1, 1, 1, 0, 0, 0, 0, 0, 0, 0, 0, 0, 0, 0, 0, 0, 0, 0, 0, 0, 0, 0, 0, 0, 0, 0, 0, 0, 0, 0, 0, 0, 0, 0, 0, 0, 0, 0, 0])
me_torus.materials.append(mat_lltail1)
me_torus.materials.append(mat_lltail2)
me_torus.use_remesh_preserve_volume = False
me_torus.use_remesh_preserve_attributes = False
me_torus.use_mirror_vertex_groups = False
me_torus.update()
arm_armature_001 = bpy.data.armatures.new('Armature.001')  # bones are not reproduced

# ---- objects
ob_armature = bpy.data.objects.new('Armature', arm_armature_001)
ob_torus = bpy.data.objects.new('Torus', me_torus)

# ---- transforms, parenting, visibility, modifiers, constraints
ob_armature.location = (0.0, 0.0, 0.0)
ob_armature.lineart.crease_threshold = 0.0
ob_torus.parent = ob_armature
ob_torus.location = (0.0, 0.0, 0.0)
ob_torus.rotation_euler = (1.571, 1.571, 0.0)
ob_torus.scale = (2.222, 2.222, 3.631)
ob_torus.lineart.crease_threshold = 0.0
_vg = ob_torus.vertex_groups.new(name='Bone')
_vg.add([0, 1, 2, 3, 4, 5, 6, 7, 8, 9, 10, 11, 12, 13, 14, 15, 16, 17, 18, 19, 20, 21, 22, 23, 24, 25, 26, 27, 28, 29, 30, 31, 32, 33, 34, 35, 36, 37, 38, 39, 40, 41, 42, 43, 44, 45, 46, 47, 48, 49, 50, 51, 52, 53, 54, 55, 56, 57, 58, 59, 60, 61, 62, 63, 64, 65, 66, 67, 68, 69, 70, 71, 72, 73, 74, 75, 76, 77, 78, 79, 80, 81, 82, 83, 84, 85, 86, 87, 88, 89, 90, 91, 92, 93, 94, 95, 96, 97, 98, 99, 100, 101, 102, 103, 104, 105, 106, 107, 108, 109, 110, 111, 112, 113, 114, 115, 116, 117, 118, 119, 120, 121, 122, 123, 124, 125, 126, 127, 128, 129, 130, 131, 132, 133, 134, 135, 136, 137, 138, 139, 140, 141, 142, 143, 144, 145, 146, 147, 148, 149, 150, 151, 152, 153, 154, 155, 156, 157, 158, 159, 160, 161, 162, 163, 164, 165, 166, 167, 168, 169, 170, 171, 172, 173, 174, 175, 176, 177, 178, 179, 180, 181, 182, 183, 184, 185, 186, 187, 188, 189, 190, 191, 192, 193, 194, 195, 196, 197, 198, 199, 200, 201, 202, 203, 204, 205, 206, 207, 208, 209, 210, 211, 212, 213, 214, 215, 216, 217, 218, 219, 220, 221, 222, 223, 224, 225, 226, 227, 228, 229, 230, 231, 232, 233, 234, 235, 236, 237, 238, 239, 240, 241, 242, 243, 244, 245, 246, 247, 248, 249, 250, 251, 252, 253, 254, 255, 256, 257, 258, 259, 260, 261, 262, 263, 264, 265, 266, 267, 268, 269, 270, 271, 272, 273, 274, 275, 276, 277, 278, 279, 280, 281, 282, 283, 284, 285, 286, 287, 288, 289, 290, 291, 292, 293, 294, 295, 296, 297, 298, 299, 300, 301, 302, 303, 304, 305, 306, 307, 308, 309, 310, 311, 312, 313, 314, 315, 316, 317, 318, 319, 320, 321, 322, 323, 324, 325, 326, 327, 328, 329, 330, 331, 332, 333, 334, 335, 336, 337, 338, 339, 340, 341, 342, 343, 344, 345, 346, 347, 348, 349, 350, 351, 352, 353, 354, 355, 356, 357, 358, 359, 360, 361, 362, 363, 364, 365, 366, 367, 368, 369, 370, 371, 372, 373, 374, 375, 376, 377, 378, 379, 380, 381, 382, 383, 384, 385, 386, 387, 388, 389, 390, 391, 392, 393, 394, 395, 396, 397, 398, 399, 400, 401, 402, 403, 404, 405, 406, 407, 408, 409, 410, 411, 412, 413, 414, 415, 416, 417, 418, 419, 420, 421, 422, 423, 424, 425, 426, 427, 428, 429, 430, 431, 432, 433, 434, 435, 436, 437, 438, 439, 440, 441, 442, 443, 444, 445, 446, 447, 448, 449, 450, 451, 452, 453, 454, 455, 456, 457, 458, 459, 460, 461, 462, 463, 464, 465, 466, 467, 468, 469, 470, 471, 472, 473, 474, 475, 476, 477, 478, 479, 480, 481, 482, 483, 484, 485, 486, 487, 488, 489, 490, 491, 492, 493, 494, 495, 496, 497, 498, 499, 500, 501, 502, 503, 504, 505, 506, 507, 508, 509, 510, 511, 512, 513, 514, 515, 516, 517, 518, 519, 520, 521, 522, 523, 524, 525, 526, 527, 528, 529, 530, 531, 532, 533, 534, 535, 536, 537, 538, 539, 540, 541, 542, 543, 544, 545, 546, 547, 548, 549, 550, 551, 552, 553, 554, 555, 556, 557, 558, 559, 560, 561, 562, 563, 564, 565, 566, 567, 568, 569, 570, 571, 572, 573, 574, 575], 1.0, 'REPLACE')
_m = ob_torus.modifiers.new('Armature', 'ARMATURE')
_m.object = ob_armature

# ---- collection membership
col_collection_1.objects.link(ob_armature)
col_collection_1.objects.link(ob_torus)

# ---- scene / render settings (as saved in the file)
scene.frame_start = 120; scene.frame_end = 150; scene.frame_set(170)
scene.render.engine = 'BLENDER_EEVEE_NEXT'
scene.render.resolution_percentage = 50
scene.render.dither_intensity = 0.0
scene.cycles.use_denoising = False
scene.cycles.samples = 10
scene.cycles.sampling_pattern = 'TABULATED_SOBOL'
scene.cycles.light_sampling_threshold = 0.0
scene.cycles.use_adaptive_sampling = False
scene.cycles.use_light_tree = False
scene.cycles.blur_glossy = 0.0
scene.cycles.pixel_filter_type = 'GAUSSIAN'
scene.cycles.sample_clamp_indirect = 0.0
scene.view_settings.view_transform = 'Standard'
bpy.context.view_layer.update()

# ---- added for rendering (the .blend has no active camera and no usable light): camera, sun
cam_auto = bpy.data.cameras.new('AutoCamera')
cam_auto.lens = 50.0
cam_auto.sensor_width = 36.0
cam_auto.clip_end = 1000.0
ob_auto_camera = bpy.data.objects.new('AutoCamera', cam_auto)
scene.collection.objects.link(ob_auto_camera)
ob_auto_camera.location = (8.94426, -10.8622, 3.33433)
ob_auto_camera.rotation_euler = (1.09748, -7.21219e-08, 0.694738)
scene.camera = ob_auto_camera
light_auto_sun = bpy.data.lights.new('AutoSun', 'SUN')
light_auto_sun.energy = 3.0
light_auto_sun.angle = 0.0523599
ob_auto_sun = bpy.data.objects.new('AutoSun', light_auto_sun)
scene.collection.objects.link(ob_auto_sun)
ob_auto_sun.rotation_euler = (0.872665, 0.174533, 0.523599)
bpy.context.view_layer.update()
